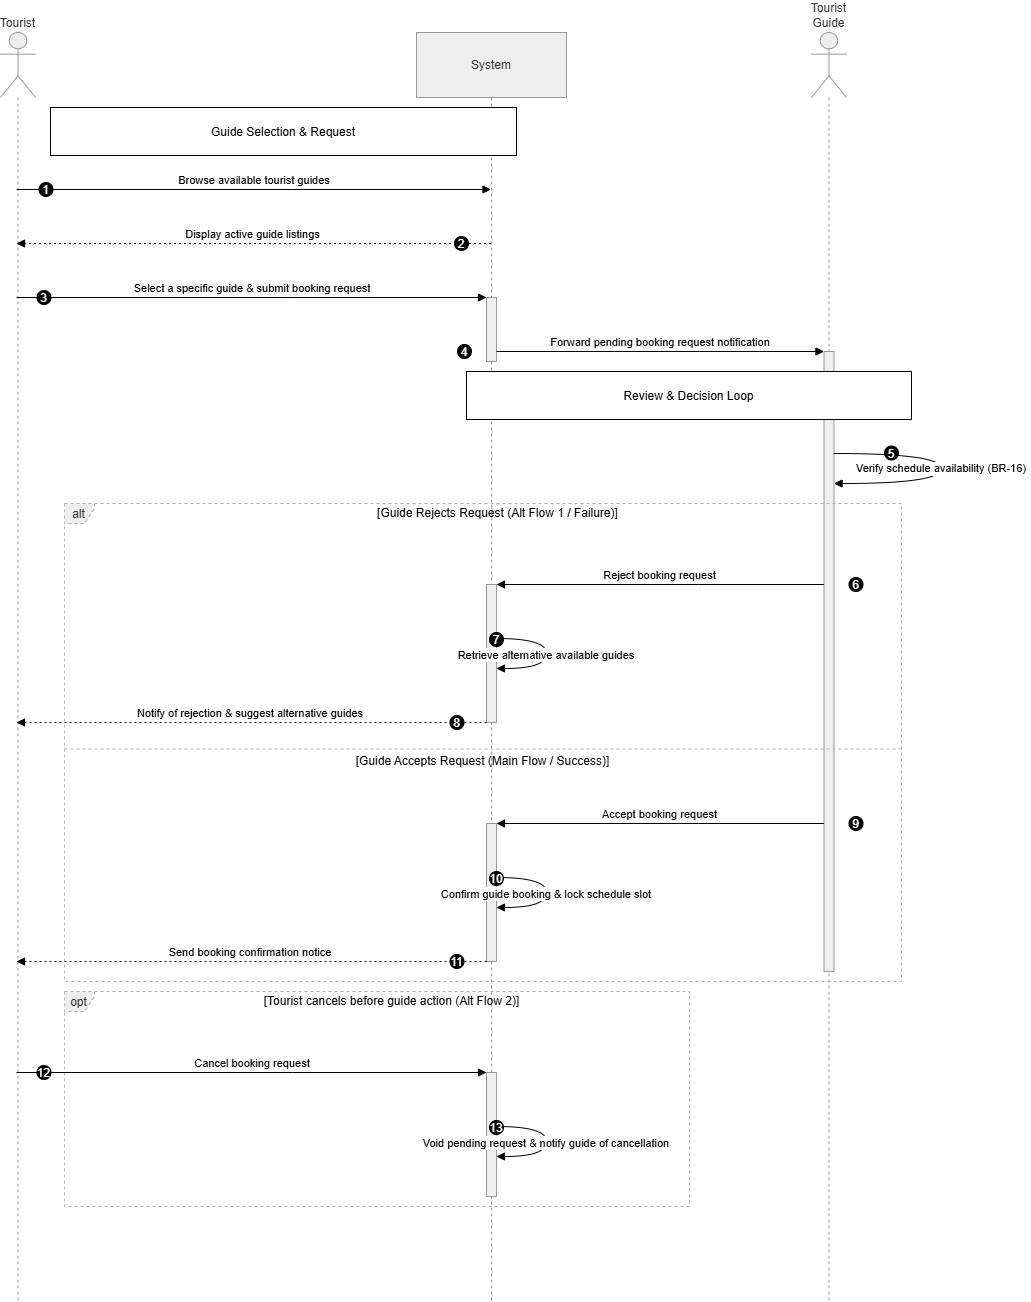

The diagram above was exported from draw.io. Its source (the exported page's mxGraphModel, read from the mxfile embedded in the PNG):
<mxGraphModel dx="2060" dy="2553" grid="1" gridSize="10" guides="1" tooltips="1" connect="1" arrows="1" fold="1" page="1" pageScale="1" pageWidth="827" pageHeight="1169" math="0" shadow="0">
  <root>
    <mxCell id="0" />
    <mxCell id="1" parent="0" />
    <mxCell id="wm054vbv7SjV_l9ZrQil-1" parent="1" style="shape=umlLifeline;perimeter=lifelinePerimeter;whiteSpace=wrap;container=1;dropTarget=0;collapsible=0;recursiveResize=0;outlineConnect=0;portConstraint=eastwest;newEdgeStyle={&quot;edgeStyle&quot;:&quot;elbowEdgeStyle&quot;,&quot;elbow&quot;:&quot;vertical&quot;,&quot;curved&quot;:0,&quot;rounded&quot;:0};participant=umlActor;verticalAlign=bottom;labelPosition=center;verticalLabelPosition=top;align=center;size=65;fillColor=light-dark(#eeeeee,#1f2020);strokeColor=light-dark(#999999,#cccccc);fontColor=light-dark(#333333,#cccccc);" value="Tourist" vertex="1">
      <mxGeometry height="1269" width="35" x="20" y="20" as="geometry" />
    </mxCell>
    <mxCell id="wm054vbv7SjV_l9ZrQil-2" parent="1" style="shape=umlLifeline;perimeter=lifelinePerimeter;whiteSpace=wrap;container=1;dropTarget=0;collapsible=0;recursiveResize=0;outlineConnect=0;portConstraint=eastwest;newEdgeStyle={&quot;edgeStyle&quot;:&quot;elbowEdgeStyle&quot;,&quot;elbow&quot;:&quot;vertical&quot;,&quot;curved&quot;:0,&quot;rounded&quot;:0};size=65;fillColor=light-dark(#eeeeee,#1f2020);strokeColor=light-dark(#999999,#cccccc);fontColor=light-dark(#333333,#cccccc);" value="System" vertex="1">
      <mxGeometry height="1269" width="150" x="436" y="20" as="geometry" />
    </mxCell>
    <mxCell id="wm054vbv7SjV_l9ZrQil-3" parent="wm054vbv7SjV_l9ZrQil-2" style="points=[];perimeter=orthogonalPerimeter;outlineConnect=0;targetShapes=umlLifeline;portConstraint=eastwest;newEdgeStyle={&quot;edgeStyle&quot;:&quot;elbowEdgeStyle&quot;,&quot;elbow&quot;:&quot;vertical&quot;,&quot;curved&quot;:0,&quot;rounded&quot;:0};fillColor=light-dark(#eeeeee,#1f2020);strokeColor=light-dark(#999999,#cccccc);fontColor=light-dark(#333333,#cccccc);" value="" vertex="1">
      <mxGeometry height="64" width="10" x="70" y="265" as="geometry" />
    </mxCell>
    <mxCell id="wm054vbv7SjV_l9ZrQil-4" parent="wm054vbv7SjV_l9ZrQil-2" style="points=[];perimeter=orthogonalPerimeter;outlineConnect=0;targetShapes=umlLifeline;portConstraint=eastwest;newEdgeStyle={&quot;edgeStyle&quot;:&quot;elbowEdgeStyle&quot;,&quot;elbow&quot;:&quot;vertical&quot;,&quot;curved&quot;:0,&quot;rounded&quot;:0};fillColor=light-dark(#eeeeee,#1f2020);strokeColor=light-dark(#999999,#cccccc);fontColor=light-dark(#333333,#cccccc);" value="" vertex="1">
      <mxGeometry height="138" width="10" x="70" y="552" as="geometry" />
    </mxCell>
    <mxCell id="wm054vbv7SjV_l9ZrQil-5" parent="wm054vbv7SjV_l9ZrQil-2" style="points=[];perimeter=orthogonalPerimeter;outlineConnect=0;targetShapes=umlLifeline;portConstraint=eastwest;newEdgeStyle={&quot;edgeStyle&quot;:&quot;elbowEdgeStyle&quot;,&quot;elbow&quot;:&quot;vertical&quot;,&quot;curved&quot;:0,&quot;rounded&quot;:0};fillColor=light-dark(#eeeeee,#1f2020);strokeColor=light-dark(#999999,#cccccc);fontColor=light-dark(#333333,#cccccc);" value="" vertex="1">
      <mxGeometry height="138" width="10" x="70" y="791" as="geometry" />
    </mxCell>
    <mxCell id="wm054vbv7SjV_l9ZrQil-6" parent="wm054vbv7SjV_l9ZrQil-2" style="points=[];perimeter=orthogonalPerimeter;outlineConnect=0;targetShapes=umlLifeline;portConstraint=eastwest;newEdgeStyle={&quot;edgeStyle&quot;:&quot;elbowEdgeStyle&quot;,&quot;elbow&quot;:&quot;vertical&quot;,&quot;curved&quot;:0,&quot;rounded&quot;:0};fillColor=light-dark(#eeeeee,#1f2020);strokeColor=light-dark(#999999,#cccccc);fontColor=light-dark(#333333,#cccccc);" value="" vertex="1">
      <mxGeometry height="124" width="10" x="70" y="1040" as="geometry" />
    </mxCell>
    <mxCell id="wm054vbv7SjV_l9ZrQil-7" parent="1" style="shape=umlLifeline;perimeter=lifelinePerimeter;whiteSpace=wrap;container=1;dropTarget=0;collapsible=0;recursiveResize=0;outlineConnect=0;portConstraint=eastwest;newEdgeStyle={&quot;edgeStyle&quot;:&quot;elbowEdgeStyle&quot;,&quot;elbow&quot;:&quot;vertical&quot;,&quot;curved&quot;:0,&quot;rounded&quot;:0};participant=umlActor;verticalAlign=bottom;labelPosition=center;verticalLabelPosition=top;align=center;size=65;fillColor=light-dark(#eeeeee,#1f2020);strokeColor=light-dark(#999999,#cccccc);fontColor=light-dark(#333333,#cccccc);" value="Tourist Guide" vertex="1">
      <mxGeometry height="1269" width="35" x="831" y="20" as="geometry" />
    </mxCell>
    <mxCell id="wm054vbv7SjV_l9ZrQil-8" parent="wm054vbv7SjV_l9ZrQil-7" style="points=[];perimeter=orthogonalPerimeter;outlineConnect=0;targetShapes=umlLifeline;portConstraint=eastwest;newEdgeStyle={&quot;edgeStyle&quot;:&quot;elbowEdgeStyle&quot;,&quot;elbow&quot;:&quot;vertical&quot;,&quot;curved&quot;:0,&quot;rounded&quot;:0};fillColor=light-dark(#eeeeee,#1f2020);strokeColor=light-dark(#999999,#cccccc);fontColor=light-dark(#333333,#cccccc);" value="" vertex="1">
      <mxGeometry height="620" width="10" x="12.5" y="319" as="geometry" />
    </mxCell>
    <mxCell id="wm054vbv7SjV_l9ZrQil-9" parent="1" style="shape=umlFrame;dashed=1;pointerEvents=0;dropTarget=0;strokeColor=#B3B3B3;height=20;width=30;fillColor=light-dark(#eeeeee,#1f2020);fontColor=light-dark(#333333,#cccccc);" value="alt" vertex="1">
      <mxGeometry height="478" width="837" x="84" y="491" as="geometry" />
    </mxCell>
    <mxCell id="wm054vbv7SjV_l9ZrQil-10" parent="wm054vbv7SjV_l9ZrQil-9" style="text;strokeColor=none;fillColor=none;align=center;verticalAlign=middle;whiteSpace=wrap;" value="[Guide Rejects Request (Alt Flow 1 / Failure)]" vertex="1">
      <mxGeometry height="20" width="807" x="30" as="geometry" />
    </mxCell>
    <mxCell id="wm054vbv7SjV_l9ZrQil-11" parent="wm054vbv7SjV_l9ZrQil-9" style="shape=line;dashed=1;whiteSpace=wrap;verticalAlign=top;labelPosition=center;verticalLabelPosition=middle;align=center;strokeColor=#B3B3B3;" value="[Guide Accepts Request (Main Flow / Success)]" vertex="1">
      <mxGeometry height="3" width="837" y="244" as="geometry" />
    </mxCell>
    <mxCell id="wm054vbv7SjV_l9ZrQil-12" parent="1" style="shape=umlFrame;dashed=1;pointerEvents=0;dropTarget=0;strokeColor=#B3B3B3;height=20;width=30;fillColor=light-dark(#eeeeee,#1f2020);fontColor=light-dark(#333333,#cccccc);" value="opt" vertex="1">
      <mxGeometry height="215" width="625" x="84" y="979" as="geometry" />
    </mxCell>
    <mxCell id="wm054vbv7SjV_l9ZrQil-13" parent="wm054vbv7SjV_l9ZrQil-12" style="text;strokeColor=none;fillColor=none;align=center;verticalAlign=middle;whiteSpace=wrap;" value="[Tourist cancels before guide action (Alt Flow 2)]" vertex="1">
      <mxGeometry height="20" width="595" x="30" as="geometry" />
    </mxCell>
    <mxCell id="wm054vbv7SjV_l9ZrQil-14" edge="1" parent="1" source="wm054vbv7SjV_l9ZrQil-1" style="verticalAlign=bottom;edgeStyle=elbowEdgeStyle;elbow=vertical;curved=0;rounded=0;endArrow=block;" target="wm054vbv7SjV_l9ZrQil-2" value="Browse available tourist guides">
      <mxGeometry relative="1" as="geometry">
        <Array as="points">
          <mxPoint x="312" y="177" />
        </Array>
      </mxGeometry>
    </mxCell>
    <mxCell id="wm054vbv7SjV_l9ZrQil-15" parent="wm054vbv7SjV_l9ZrQil-14" style="ellipse;aspect=fixed;fillColor=#000000;align=center;fontColor=#FFFFFF;" value="1" vertex="1">
      <mxGeometry height="14" relative="1" width="14" as="geometry">
        <mxPoint x="-215.5" y="-7" as="offset" />
      </mxGeometry>
    </mxCell>
    <mxCell id="wm054vbv7SjV_l9ZrQil-16" edge="1" parent="1" source="wm054vbv7SjV_l9ZrQil-2" style="verticalAlign=bottom;edgeStyle=elbowEdgeStyle;elbow=vertical;curved=0;rounded=0;dashed=1;dashPattern=2 3;endArrow=block;" target="wm054vbv7SjV_l9ZrQil-1" value="Display active guide listings">
      <mxGeometry relative="1" as="geometry">
        <Array as="points">
          <mxPoint x="315" y="231" />
        </Array>
      </mxGeometry>
    </mxCell>
    <mxCell id="wm054vbv7SjV_l9ZrQil-17" parent="wm054vbv7SjV_l9ZrQil-16" style="ellipse;aspect=fixed;fillColor=#000000;align=center;fontColor=#FFFFFF;" value="2" vertex="1">
      <mxGeometry height="14" relative="1" width="14" as="geometry">
        <mxPoint x="201.5" y="-7" as="offset" />
      </mxGeometry>
    </mxCell>
    <mxCell id="wm054vbv7SjV_l9ZrQil-18" edge="1" parent="1" source="wm054vbv7SjV_l9ZrQil-1" style="verticalAlign=bottom;edgeStyle=elbowEdgeStyle;elbow=vertical;curved=0;rounded=0;endArrow=block;" target="wm054vbv7SjV_l9ZrQil-3" value="Select a specific guide &amp; submit booking request">
      <mxGeometry relative="1" as="geometry">
        <Array as="points">
          <mxPoint x="312" y="285" />
        </Array>
      </mxGeometry>
    </mxCell>
    <mxCell id="wm054vbv7SjV_l9ZrQil-19" parent="wm054vbv7SjV_l9ZrQil-18" style="ellipse;aspect=fixed;fillColor=#000000;align=center;fontColor=#FFFFFF;" value="3" vertex="1">
      <mxGeometry height="14" relative="1" width="14" as="geometry">
        <mxPoint x="-215.5" y="-7" as="offset" />
      </mxGeometry>
    </mxCell>
    <mxCell id="wm054vbv7SjV_l9ZrQil-20" edge="1" parent="1" source="wm054vbv7SjV_l9ZrQil-3" style="verticalAlign=bottom;edgeStyle=elbowEdgeStyle;elbow=vertical;curved=0;rounded=0;endArrow=block;" target="wm054vbv7SjV_l9ZrQil-8" value="Forward pending booking request notification">
      <mxGeometry relative="1" as="geometry">
        <Array as="points">
          <mxPoint x="719" y="339" />
        </Array>
      </mxGeometry>
    </mxCell>
    <mxCell id="wm054vbv7SjV_l9ZrQil-21" parent="wm054vbv7SjV_l9ZrQil-20" style="ellipse;aspect=fixed;fillColor=#000000;align=center;fontColor=#FFFFFF;" value="4" vertex="1">
      <mxGeometry height="14" relative="1" width="14" as="geometry">
        <mxPoint x="-203" y="-7" as="offset" />
      </mxGeometry>
    </mxCell>
    <mxCell id="wm054vbv7SjV_l9ZrQil-22" edge="1" parent="1" source="wm054vbv7SjV_l9ZrQil-8" style="curved=1;endArrow=block;rounded=0;" target="wm054vbv7SjV_l9ZrQil-8" value="Verify schedule availability (BR-16)">
      <mxGeometry relative="1" as="geometry">
        <Array as="points">
          <mxPoint x="961" y="441" />
          <mxPoint x="961" y="471" />
        </Array>
      </mxGeometry>
    </mxCell>
    <mxCell id="wm054vbv7SjV_l9ZrQil-23" parent="wm054vbv7SjV_l9ZrQil-22" style="ellipse;aspect=fixed;fillColor=#000000;align=center;fontColor=#FFFFFF;" value="5" vertex="1">
      <mxGeometry height="14" relative="1" width="14" as="geometry">
        <mxPoint x="-57" y="-22" as="offset" />
      </mxGeometry>
    </mxCell>
    <mxCell id="wm054vbv7SjV_l9ZrQil-24" edge="1" parent="1" source="wm054vbv7SjV_l9ZrQil-8" style="verticalAlign=bottom;edgeStyle=elbowEdgeStyle;elbow=vertical;curved=0;rounded=0;endArrow=block;" target="wm054vbv7SjV_l9ZrQil-4" value="Reject booking request">
      <mxGeometry relative="1" as="geometry">
        <Array as="points">
          <mxPoint x="718" y="572" />
        </Array>
      </mxGeometry>
    </mxCell>
    <mxCell id="wm054vbv7SjV_l9ZrQil-25" parent="wm054vbv7SjV_l9ZrQil-24" style="ellipse;aspect=fixed;fillColor=#000000;align=center;fontColor=#FFFFFF;" value="6" vertex="1">
      <mxGeometry height="14" relative="1" width="14" as="geometry">
        <mxPoint x="189" y="-7" as="offset" />
      </mxGeometry>
    </mxCell>
    <mxCell id="wm054vbv7SjV_l9ZrQil-26" edge="1" parent="1" source="wm054vbv7SjV_l9ZrQil-4" style="curved=1;endArrow=block;rounded=0;" target="wm054vbv7SjV_l9ZrQil-4" value="Retrieve alternative available guides">
      <mxGeometry relative="1" as="geometry">
        <Array as="points">
          <mxPoint x="566" y="626" />
          <mxPoint x="566" y="656" />
        </Array>
      </mxGeometry>
    </mxCell>
    <mxCell id="wm054vbv7SjV_l9ZrQil-27" parent="wm054vbv7SjV_l9ZrQil-26" style="ellipse;aspect=fixed;fillColor=#000000;align=center;fontColor=#FFFFFF;" value="7" vertex="1">
      <mxGeometry height="14" relative="1" width="14" as="geometry">
        <mxPoint x="-57" y="-22" as="offset" />
      </mxGeometry>
    </mxCell>
    <mxCell id="wm054vbv7SjV_l9ZrQil-28" edge="1" parent="1" source="wm054vbv7SjV_l9ZrQil-4" style="verticalAlign=bottom;edgeStyle=elbowEdgeStyle;elbow=vertical;curved=0;rounded=0;dashed=1;dashPattern=2 3;endArrow=block;" target="wm054vbv7SjV_l9ZrQil-1" value="Notify of rejection &amp; suggest alternative guides">
      <mxGeometry relative="1" as="geometry">
        <Array as="points">
          <mxPoint x="313" y="710" />
        </Array>
      </mxGeometry>
    </mxCell>
    <mxCell id="wm054vbv7SjV_l9ZrQil-29" parent="wm054vbv7SjV_l9ZrQil-28" style="ellipse;aspect=fixed;fillColor=#000000;align=center;fontColor=#FFFFFF;" value="8" vertex="1">
      <mxGeometry height="14" relative="1" width="14" as="geometry">
        <mxPoint x="199.5" y="-7" as="offset" />
      </mxGeometry>
    </mxCell>
    <mxCell id="wm054vbv7SjV_l9ZrQil-30" edge="1" parent="1" source="wm054vbv7SjV_l9ZrQil-8" style="verticalAlign=bottom;edgeStyle=elbowEdgeStyle;elbow=vertical;curved=0;rounded=0;endArrow=block;" target="wm054vbv7SjV_l9ZrQil-5" value="Accept booking request">
      <mxGeometry relative="1" as="geometry">
        <Array as="points">
          <mxPoint x="718" y="811" />
        </Array>
      </mxGeometry>
    </mxCell>
    <mxCell id="wm054vbv7SjV_l9ZrQil-31" parent="wm054vbv7SjV_l9ZrQil-30" style="ellipse;aspect=fixed;fillColor=#000000;align=center;fontColor=#FFFFFF;" value="9" vertex="1">
      <mxGeometry height="14" relative="1" width="14" as="geometry">
        <mxPoint x="189" y="-7" as="offset" />
      </mxGeometry>
    </mxCell>
    <mxCell id="wm054vbv7SjV_l9ZrQil-32" edge="1" parent="1" source="wm054vbv7SjV_l9ZrQil-5" style="curved=1;endArrow=block;rounded=0;" target="wm054vbv7SjV_l9ZrQil-5" value="Confirm guide booking &amp; lock schedule slot">
      <mxGeometry relative="1" as="geometry">
        <Array as="points">
          <mxPoint x="566" y="865" />
          <mxPoint x="566" y="895" />
        </Array>
      </mxGeometry>
    </mxCell>
    <mxCell id="wm054vbv7SjV_l9ZrQil-33" parent="wm054vbv7SjV_l9ZrQil-32" style="ellipse;aspect=fixed;fillColor=#000000;align=center;fontColor=#FFFFFF;" value="10" vertex="1">
      <mxGeometry height="14" relative="1" width="14" as="geometry">
        <mxPoint x="-57" y="-22" as="offset" />
      </mxGeometry>
    </mxCell>
    <mxCell id="wm054vbv7SjV_l9ZrQil-34" edge="1" parent="1" source="wm054vbv7SjV_l9ZrQil-5" style="verticalAlign=bottom;edgeStyle=elbowEdgeStyle;elbow=vertical;curved=0;rounded=0;dashed=1;dashPattern=2 3;endArrow=block;" target="wm054vbv7SjV_l9ZrQil-1" value="Send booking confirmation notice">
      <mxGeometry relative="1" as="geometry">
        <Array as="points">
          <mxPoint x="313" y="949" />
        </Array>
      </mxGeometry>
    </mxCell>
    <mxCell id="wm054vbv7SjV_l9ZrQil-35" parent="wm054vbv7SjV_l9ZrQil-34" style="ellipse;aspect=fixed;fillColor=#000000;align=center;fontColor=#FFFFFF;" value="11" vertex="1">
      <mxGeometry height="14" relative="1" width="14" as="geometry">
        <mxPoint x="199.5" y="-7" as="offset" />
      </mxGeometry>
    </mxCell>
    <mxCell id="wm054vbv7SjV_l9ZrQil-36" edge="1" parent="1" source="wm054vbv7SjV_l9ZrQil-1" style="verticalAlign=bottom;edgeStyle=elbowEdgeStyle;elbow=vertical;curved=0;rounded=0;endArrow=block;" target="wm054vbv7SjV_l9ZrQil-6" value="Cancel booking request">
      <mxGeometry relative="1" as="geometry">
        <Array as="points">
          <mxPoint x="312" y="1060" />
        </Array>
      </mxGeometry>
    </mxCell>
    <mxCell id="wm054vbv7SjV_l9ZrQil-37" parent="wm054vbv7SjV_l9ZrQil-36" style="ellipse;aspect=fixed;fillColor=#000000;align=center;fontColor=#FFFFFF;" value="12" vertex="1">
      <mxGeometry height="14" relative="1" width="14" as="geometry">
        <mxPoint x="-215.5" y="-7" as="offset" />
      </mxGeometry>
    </mxCell>
    <mxCell id="wm054vbv7SjV_l9ZrQil-38" edge="1" parent="1" source="wm054vbv7SjV_l9ZrQil-6" style="curved=1;endArrow=block;rounded=0;" target="wm054vbv7SjV_l9ZrQil-6" value="Void pending request &amp; notify guide of cancellation">
      <mxGeometry relative="1" as="geometry">
        <Array as="points">
          <mxPoint x="566" y="1114" />
          <mxPoint x="566" y="1144" />
        </Array>
      </mxGeometry>
    </mxCell>
    <mxCell id="wm054vbv7SjV_l9ZrQil-39" parent="wm054vbv7SjV_l9ZrQil-38" style="ellipse;aspect=fixed;fillColor=#000000;align=center;fontColor=#FFFFFF;" value="13" vertex="1">
      <mxGeometry height="14" relative="1" width="14" as="geometry">
        <mxPoint x="-57" y="-22" as="offset" />
      </mxGeometry>
    </mxCell>
    <mxCell id="wm054vbv7SjV_l9ZrQil-40" parent="1" style="" value="Guide Selection &amp; Request" vertex="1">
      <mxGeometry height="48" width="466" x="70" y="95" as="geometry" />
    </mxCell>
    <mxCell id="wm054vbv7SjV_l9ZrQil-41" parent="1" style="" value="Review &amp; Decision Loop" vertex="1">
      <mxGeometry height="48" width="445" x="486" y="359" as="geometry" />
    </mxCell>
  </root>
</mxGraphModel>